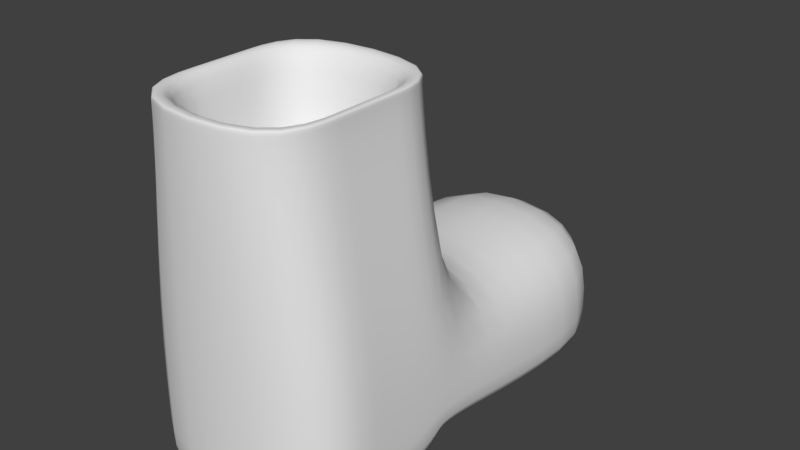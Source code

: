 # Source: Boots.blend  (saved by Blender 2.79.0; exported with 4.5.12 LTS)
import bpy
from mathutils import Matrix  # noqa: F401  (used for matrix-valued properties, if any)

bpy.ops.wm.read_factory_settings(use_empty=True)
scene = bpy.context.scene
scene.name = 'Scene'

# ---- collections
col_collection_1 = bpy.data.collections.new('Collection 1'); scene.collection.children.link(col_collection_1)

# ---- world
world_world = bpy.data.worlds.new('World'); scene.world = world_world
world_world.color = (0.05088, 0.05088, 0.05088)
world_world.use_sun_shadow = False
world_world.sun_shadow_jitter_overblur = 0.0
world_world.cycles.sampling_method = 'MANUAL'

# ---- meshes
me_cube = bpy.data.meshes.new('Cube')
me_cube.from_pydata([(-1.436, -1.0, -1.0), (-1.436, -1.0, 1.0), (-1.436, 1.0, -1.0), (-1.436, 1.0, 1.0), (1.436, -1.0, -1.0), (1.436, -1.0, 1.0), (1.436, 1.0, -1.0), (1.436, 1.0, 1.0), (-1.436, -5.374, -1.0), (-1.436, -5.374, 1.0), (1.436, -5.374, 1.0), (1.436, -5.374, -1.0), (1.448, -2.654, -0.6666), (-1.423, -2.654, -0.6666), (-1.436, -2.571, 1.0), (1.436, -2.571, 1.0), (1.077, -5.364, 3.754), (-1.077, -5.364, 3.754), (-1.077, -2.581, 3.754), (1.077, -2.581, 3.754), (1.083, -5.374, 3.424), (-1.083, -5.374, 3.424), (-1.083, -2.571, 3.424), (1.083, -2.571, 3.424), (1.083, -5.374, 3.754), (-1.083, -5.374, 3.754), (-1.083, -2.571, 3.754), (1.083, -2.571, 3.754), (0.8421, -5.06, 3.754), (-0.8421, -5.06, 3.754), (-0.8421, -2.884, 3.754), (0.8421, -2.884, 3.754), (0.8421, -5.06, 2.085), (-0.8421, -5.06, 2.085), (-0.8421, -2.884, 2.085), (0.8421, -2.884, 2.085), (-1.436, -1.0, -0.7419), (-1.436, 1.0, -0.7419), (1.436, 1.0, -0.7419), (1.436, -1.0, -0.7419), (-1.436, -5.374, -0.7419), (1.436, -5.374, -0.7419), (-1.423, -2.654, -0.4085), (1.448, -2.654, -0.4085), (1.448, -3.045, -0.6666), (-1.436, -3.661, 1.0), (-1.423, -3.045, -0.6666), (1.436, -3.661, 1.0), (-1.083, -3.661, 3.754), (1.083, -3.661, 3.754), (1.083, -3.661, 3.424), (-1.083, -3.661, 3.424), (-1.077, -3.668, 3.754), (1.077, -3.668, 3.754), (-0.8421, -3.88, 3.754), (0.8421, -3.88, 3.754), (-0.8421, -3.88, 2.085), (0.8421, -3.88, 2.085), (-1.423, -3.045, -0.4085), (1.448, -3.045, -0.4085), (1.436, -4.196, -1.0), (-1.436, -4.196, 1.0), (-1.083, -4.196, 3.754), (1.083, -4.196, 3.424), (-1.077, -4.195, 3.754), (-0.8421, -4.146, 3.754), (-0.8421, -4.146, 2.085), (-1.436, -4.196, -0.7419), (1.436, -4.196, -0.7419), (-1.436, -4.196, -1.0), (1.436, -4.196, 1.0), (1.083, -4.196, 3.754), (-1.083, -4.196, 3.424), (1.077, -4.195, 3.754), (0.8421, -4.146, 3.754), (0.8421, -4.146, 2.085), (-1.43, -3.048, -0.9765), (1.436, -3.928, 1.0), (1.083, -3.928, 3.754), (-1.083, -3.928, 3.424), (1.077, -3.931, 3.754), (0.8421, -4.013, 3.754), (0.8421, -4.013, 2.085), (1.442, -3.048, -0.9765), (-1.436, -3.928, 1.0), (-1.083, -3.928, 3.754), (1.083, -3.928, 3.424), (-1.077, -3.931, 3.754), (-0.8421, -4.013, 3.754), (-0.8421, -4.013, 2.085), (-1.43, -3.621, -0.5752), (1.442, -3.621, -0.5752), (-1.425, -3.046, -0.7382), (1.436, -3.723, 1.0), (1.083, -3.723, 3.754), (-1.083, -3.723, 3.424), (1.077, -3.729, 3.754), (0.8421, -3.911, 3.754), (0.8421, -3.911, 2.085), (1.447, -3.046, -0.7382), (-1.436, -3.723, 1.0), (-1.083, -3.723, 3.754), (1.083, -3.723, 3.424), (-1.077, -3.729, 3.754), (-0.8421, -3.911, 3.754), (-0.8421, -3.911, 2.085), (-1.425, -3.178, -0.447), (1.447, -3.178, -0.447)], [], [(36, 1, 3, 37), (37, 3, 7, 38), (38, 7, 5, 39), (69, 60, 11, 8), (2, 6, 4, 0), (7, 3, 1, 5), (41, 10, 9, 40), (21, 20, 24, 25), (68, 70, 10, 41), (67, 69, 8, 40), (36, 0, 13, 42), (39, 5, 15, 43), (5, 1, 14, 15), (0, 4, 12, 13), (53, 19, 31, 55), (23, 22, 26, 27), (72, 21, 25, 62), (50, 23, 27, 49), (47, 15, 23, 50), (61, 9, 21, 72), (15, 14, 22, 23), (9, 10, 20, 21), (16, 17, 25, 24), (52, 18, 26, 48), (73, 16, 24, 71), (18, 19, 27, 26), (55, 31, 35, 57), (17, 16, 28, 29), (19, 18, 30, 31), (64, 17, 29, 65), (75, 66, 33, 32), (29, 28, 32, 33), (31, 30, 34, 35), (65, 29, 33, 66), (4, 39, 43, 12), (1, 36, 42, 14), (61, 67, 40, 9), (60, 68, 41, 11), (11, 41, 40, 8), (6, 38, 39, 4), (2, 37, 38, 6), (0, 36, 37, 2), (12, 43, 59, 44), (14, 42, 58, 45), (30, 54, 56, 34), (35, 34, 56, 57), (18, 52, 54, 30), (97, 55, 57, 98), (19, 53, 49, 27), (103, 52, 48, 101), (14, 45, 51, 22), (93, 47, 50, 102), (102, 50, 49, 94), (22, 51, 48, 26), (96, 53, 55, 97), (42, 13, 46, 58), (43, 15, 47, 59), (13, 12, 44, 46), (16, 73, 74, 28), (20, 63, 71, 24), (10, 70, 63, 20), (17, 64, 62, 25), (28, 74, 75, 32), (83, 91, 68, 60), (84, 90, 67, 61), (88, 65, 66, 89), (82, 89, 66, 75), (87, 64, 65, 88), (80, 73, 71, 78), (84, 61, 72, 79), (79, 72, 62, 85), (90, 76, 69, 67), (91, 77, 70, 68), (76, 83, 60, 69), (92, 99, 83, 76), (107, 93, 77, 91), (106, 92, 76, 90), (95, 79, 85, 101), (100, 84, 79, 95), (96, 80, 78, 94), (103, 87, 88, 104), (98, 105, 89, 82), (104, 88, 89, 105), (100, 106, 90, 84), (99, 107, 91, 83), (73, 80, 81, 74), (63, 86, 78, 71), (70, 77, 86, 63), (64, 87, 85, 62), (74, 81, 82, 75), (44, 59, 107, 99), (45, 58, 106, 100), (54, 104, 105, 56), (57, 56, 105, 98), (52, 103, 104, 54), (53, 96, 94, 49), (45, 100, 95, 51), (51, 95, 101, 48), (58, 46, 92, 106), (59, 47, 93, 107), (46, 44, 99, 92), (80, 96, 97, 81), (86, 102, 94, 78), (77, 93, 102, 86), (87, 103, 101, 85), (81, 97, 98, 82)])
me_cube.polygons.foreach_set('use_smooth', [True] * 106)
me_cube.use_remesh_preserve_volume = False
me_cube.use_remesh_preserve_attributes = False
me_cube.use_mirror_vertex_groups = False
me_cube.update()

# ---- objects
ob_cube = bpy.data.objects.new('Cube', me_cube)

# ---- transforms, parenting, visibility, modifiers, constraints
ob_cube.location = (0.0, 0.0, 0.0)
ob_cube.lineart.crease_threshold = 0.0
_m = ob_cube.modifiers.new('Subsurf', 'SUBSURF')
_m.uv_smooth = 'PRESERVE_CORNERS'
_m.quality = 2
_m.levels = 2
_m.show_only_control_edges = False

# ---- collection membership
col_collection_1.objects.link(ob_cube)

# ---- scene / render settings (as saved in the file)
scene.frame_start = 1; scene.frame_end = 450; scene.frame_set(1)
scene.render.engine = 'BLENDER_EEVEE_NEXT'
scene.render.image_settings.file_format = 'FFMPEG'
scene.render.fps = 30
scene.render.dither_intensity = 0.0
scene.cycles.use_denoising = False
scene.cycles.samples = 128
scene.cycles.sampling_pattern = 'TABULATED_SOBOL'
scene.cycles.use_adaptive_sampling = False
scene.cycles.use_light_tree = False
scene.cycles.blur_glossy = 0.0
scene.cycles.sample_clamp_indirect = 0.0
scene.view_settings.view_transform = 'Standard'
bpy.context.view_layer.update()

# ---- added for rendering (the .blend has no active camera and no usable light): camera, sun
cam_auto = bpy.data.cameras.new('AutoCamera')
cam_auto.lens = 50.0
cam_auto.sensor_width = 36.0
cam_auto.clip_end = 1000.0
ob_auto_camera = bpy.data.objects.new('AutoCamera', cam_auto)
scene.collection.objects.link(ob_auto_camera)
ob_auto_camera.location = (7.8322, -11.5779, 7.63788)
ob_auto_camera.rotation_euler = (1.09748, -7.21219e-08, 0.694738)
scene.camera = ob_auto_camera
light_auto_sun = bpy.data.lights.new('AutoSun', 'SUN')
light_auto_sun.energy = 3.0
light_auto_sun.angle = 0.0523599
ob_auto_sun = bpy.data.objects.new('AutoSun', light_auto_sun)
scene.collection.objects.link(ob_auto_sun)
ob_auto_sun.rotation_euler = (0.872665, 0.174533, 0.523599)
bpy.context.view_layer.update()
